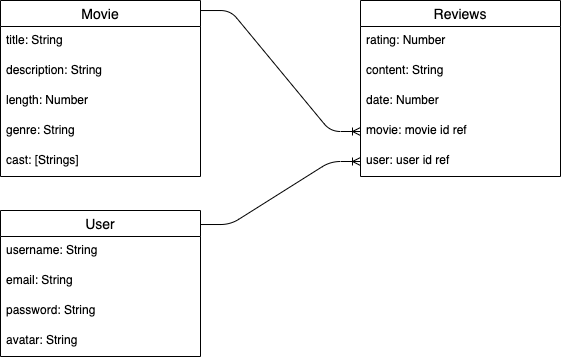

The diagram above was exported from draw.io. Its source (the exported page's mxGraphModel, read from the mxfile embedded in the PNG):
<mxGraphModel dx="707" dy="847" grid="1" gridSize="10" guides="1" tooltips="1" connect="1" arrows="1" fold="1" page="1" pageScale="1" pageWidth="850" pageHeight="1100" math="0" shadow="0">
  <root>
    <mxCell id="0" />
    <mxCell id="1" parent="0" />
    <mxCell id="23" value="Movie" style="swimlane;fontStyle=0;childLayout=stackLayout;horizontal=1;startSize=26;horizontalStack=0;resizeParent=1;resizeParentMax=0;resizeLast=0;collapsible=1;marginBottom=0;align=center;fontSize=14;" vertex="1" parent="1">
      <mxGeometry x="40" y="80" width="200" height="176" as="geometry">
        <mxRectangle x="360" y="320" width="70" height="26" as="alternateBounds" />
      </mxGeometry>
    </mxCell>
    <mxCell id="24" value="title: String" style="text;strokeColor=none;fillColor=none;spacingLeft=4;spacingRight=4;overflow=hidden;rotatable=0;points=[[0,0.5],[1,0.5]];portConstraint=eastwest;fontSize=12;" vertex="1" parent="23">
      <mxGeometry y="26" width="200" height="30" as="geometry" />
    </mxCell>
    <mxCell id="25" value="description: String" style="text;strokeColor=none;fillColor=none;spacingLeft=4;spacingRight=4;overflow=hidden;rotatable=0;points=[[0,0.5],[1,0.5]];portConstraint=eastwest;fontSize=12;" vertex="1" parent="23">
      <mxGeometry y="56" width="200" height="30" as="geometry" />
    </mxCell>
    <mxCell id="26" value="length: Number" style="text;strokeColor=none;fillColor=none;spacingLeft=4;spacingRight=4;overflow=hidden;rotatable=0;points=[[0,0.5],[1,0.5]];portConstraint=eastwest;fontSize=12;" vertex="1" parent="23">
      <mxGeometry y="86" width="200" height="30" as="geometry" />
    </mxCell>
    <mxCell id="27" value="genre: String" style="text;strokeColor=none;fillColor=none;spacingLeft=4;spacingRight=4;overflow=hidden;rotatable=0;points=[[0,0.5],[1,0.5]];portConstraint=eastwest;fontSize=12;" vertex="1" parent="23">
      <mxGeometry y="116" width="200" height="30" as="geometry" />
    </mxCell>
    <mxCell id="28" value="cast: [Strings]" style="text;strokeColor=none;fillColor=none;spacingLeft=4;spacingRight=4;overflow=hidden;rotatable=0;points=[[0,0.5],[1,0.5]];portConstraint=eastwest;fontSize=12;" vertex="1" parent="23">
      <mxGeometry y="146" width="200" height="30" as="geometry" />
    </mxCell>
    <mxCell id="29" value="Reviews" style="swimlane;fontStyle=0;childLayout=stackLayout;horizontal=1;startSize=26;horizontalStack=0;resizeParent=1;resizeParentMax=0;resizeLast=0;collapsible=1;marginBottom=0;align=center;fontSize=14;" vertex="1" parent="1">
      <mxGeometry x="400" y="80" width="200" height="176" as="geometry" />
    </mxCell>
    <mxCell id="30" value="rating: Number" style="text;strokeColor=none;fillColor=none;spacingLeft=4;spacingRight=4;overflow=hidden;rotatable=0;points=[[0,0.5],[1,0.5]];portConstraint=eastwest;fontSize=12;" vertex="1" parent="29">
      <mxGeometry y="26" width="200" height="30" as="geometry" />
    </mxCell>
    <mxCell id="31" value="content: String" style="text;strokeColor=none;fillColor=none;spacingLeft=4;spacingRight=4;overflow=hidden;rotatable=0;points=[[0,0.5],[1,0.5]];portConstraint=eastwest;fontSize=12;" vertex="1" parent="29">
      <mxGeometry y="56" width="200" height="30" as="geometry" />
    </mxCell>
    <mxCell id="32" value="date: Number" style="text;strokeColor=none;fillColor=none;spacingLeft=4;spacingRight=4;overflow=hidden;rotatable=0;points=[[0,0.5],[1,0.5]];portConstraint=eastwest;fontSize=12;" vertex="1" parent="29">
      <mxGeometry y="86" width="200" height="30" as="geometry" />
    </mxCell>
    <mxCell id="33" value="movie: movie id ref" style="text;strokeColor=none;fillColor=none;spacingLeft=4;spacingRight=4;overflow=hidden;rotatable=0;points=[[0,0.5],[1,0.5]];portConstraint=eastwest;fontSize=12;" vertex="1" parent="29">
      <mxGeometry y="116" width="200" height="30" as="geometry" />
    </mxCell>
    <mxCell id="34" value="user: user id ref" style="text;strokeColor=none;fillColor=none;spacingLeft=4;spacingRight=4;overflow=hidden;rotatable=0;points=[[0,0.5],[1,0.5]];portConstraint=eastwest;fontSize=12;" vertex="1" parent="29">
      <mxGeometry y="146" width="200" height="30" as="geometry" />
    </mxCell>
    <mxCell id="35" value="" style="edgeStyle=entityRelationEdgeStyle;fontSize=12;html=1;endArrow=ERoneToMany;entryX=0;entryY=0.5;entryDx=0;entryDy=0;exitX=1;exitY=0.057;exitDx=0;exitDy=0;exitPerimeter=0;" edge="1" parent="1" source="23" target="33">
      <mxGeometry width="100" height="100" relative="1" as="geometry">
        <mxPoint x="250" y="90" as="sourcePoint" />
        <mxPoint x="410" y="380" as="targetPoint" />
      </mxGeometry>
    </mxCell>
    <mxCell id="36" value="User" style="swimlane;fontStyle=0;childLayout=stackLayout;horizontal=1;startSize=26;horizontalStack=0;resizeParent=1;resizeParentMax=0;resizeLast=0;collapsible=1;marginBottom=0;align=center;fontSize=14;" vertex="1" parent="1">
      <mxGeometry x="40" y="290" width="200" height="146" as="geometry" />
    </mxCell>
    <mxCell id="37" value="username: String" style="text;strokeColor=none;fillColor=none;spacingLeft=4;spacingRight=4;overflow=hidden;rotatable=0;points=[[0,0.5],[1,0.5]];portConstraint=eastwest;fontSize=12;" vertex="1" parent="36">
      <mxGeometry y="26" width="200" height="30" as="geometry" />
    </mxCell>
    <mxCell id="38" value="email: String" style="text;strokeColor=none;fillColor=none;spacingLeft=4;spacingRight=4;overflow=hidden;rotatable=0;points=[[0,0.5],[1,0.5]];portConstraint=eastwest;fontSize=12;" vertex="1" parent="36">
      <mxGeometry y="56" width="200" height="30" as="geometry" />
    </mxCell>
    <mxCell id="39" value="password: String" style="text;strokeColor=none;fillColor=none;spacingLeft=4;spacingRight=4;overflow=hidden;rotatable=0;points=[[0,0.5],[1,0.5]];portConstraint=eastwest;fontSize=12;" vertex="1" parent="36">
      <mxGeometry y="86" width="200" height="30" as="geometry" />
    </mxCell>
    <mxCell id="40" value="avatar: String" style="text;strokeColor=none;fillColor=none;spacingLeft=4;spacingRight=4;overflow=hidden;rotatable=0;points=[[0,0.5],[1,0.5]];portConstraint=eastwest;fontSize=12;" vertex="1" parent="36">
      <mxGeometry y="116" width="200" height="30" as="geometry" />
    </mxCell>
    <mxCell id="41" value="" style="edgeStyle=entityRelationEdgeStyle;fontSize=12;html=1;endArrow=ERoneToMany;exitX=1;exitY=0.096;exitDx=0;exitDy=0;exitPerimeter=0;entryX=0;entryY=0.5;entryDx=0;entryDy=0;" edge="1" parent="1" source="36" target="34">
      <mxGeometry width="100" height="100" relative="1" as="geometry">
        <mxPoint x="310" y="480" as="sourcePoint" />
        <mxPoint x="410" y="380" as="targetPoint" />
      </mxGeometry>
    </mxCell>
  </root>
</mxGraphModel>